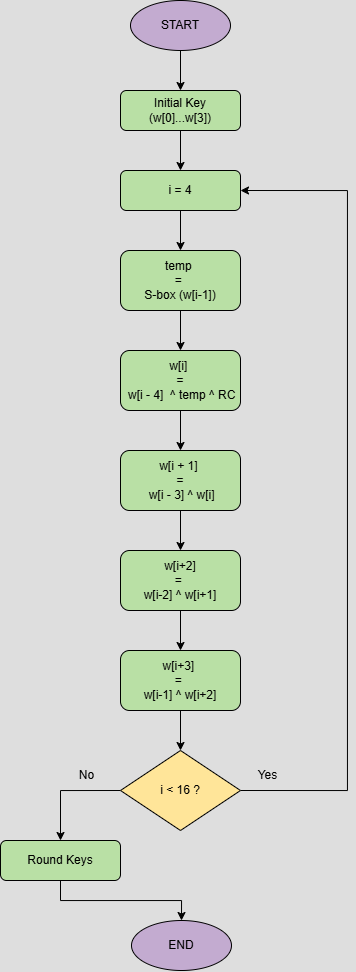

The diagram above was exported from draw.io. Its source (the exported page's mxGraphModel, read from the mxfile embedded in the PNG):
<mxGraphModel dx="827" dy="-1725" grid="1" gridSize="10" guides="1" tooltips="1" connect="1" arrows="1" fold="1" page="1" pageScale="1" pageWidth="850" pageHeight="1100" math="0" shadow="0">
  <root>
    <mxCell id="0" />
    <mxCell id="1" parent="0" />
    <mxCell id="BZoDUb9ferUfz82OH-0F-1" style="edgeStyle=orthogonalEdgeStyle;rounded=0;orthogonalLoop=1;jettySize=auto;html=1;exitX=0.5;exitY=1;exitDx=0;exitDy=0;entryX=0.5;entryY=0;entryDx=0;entryDy=0;strokeColor=light-dark(#000000,#000000);" edge="1" parent="1" source="BZoDUb9ferUfz82OH-0F-2" target="BZoDUb9ferUfz82OH-0F-4">
      <mxGeometry relative="1" as="geometry" />
    </mxCell>
    <mxCell id="BZoDUb9ferUfz82OH-0F-2" value="START" style="ellipse;whiteSpace=wrap;html=1;fillStyle=auto;fillColor=light-dark(#000000,#C3ABD0);fontColor=light-dark(#000000,#000000);strokeColor=light-dark(#000000,#000000);" vertex="1" parent="1">
      <mxGeometry x="313" y="2390" width="100" height="50" as="geometry" />
    </mxCell>
    <mxCell id="BZoDUb9ferUfz82OH-0F-3" style="edgeStyle=orthogonalEdgeStyle;rounded=0;orthogonalLoop=1;jettySize=auto;html=1;exitX=0.5;exitY=1;exitDx=0;exitDy=0;entryX=0.5;entryY=0;entryDx=0;entryDy=0;strokeColor=light-dark(#000000,#000000);" edge="1" parent="1" source="BZoDUb9ferUfz82OH-0F-4" target="BZoDUb9ferUfz82OH-0F-6">
      <mxGeometry relative="1" as="geometry" />
    </mxCell>
    <mxCell id="BZoDUb9ferUfz82OH-0F-4" value="Initial Key&lt;div&gt;(w[0]...w[3])&lt;/div&gt;" style="rounded=1;whiteSpace=wrap;html=1;fontSize=12;glass=0;strokeWidth=1;shadow=0;fontColor=light-dark(#000000,#000000);fillColor=light-dark(#FFFFFF,#B9E0A5);strokeColor=light-dark(#000000,#000000);" vertex="1" parent="1">
      <mxGeometry x="303" y="2480" width="120" height="40" as="geometry" />
    </mxCell>
    <mxCell id="BZoDUb9ferUfz82OH-0F-5" style="edgeStyle=orthogonalEdgeStyle;rounded=0;orthogonalLoop=1;jettySize=auto;html=1;exitX=0.5;exitY=1;exitDx=0;exitDy=0;entryX=0.5;entryY=0;entryDx=0;entryDy=0;strokeColor=light-dark(#000000,#000000);" edge="1" parent="1" source="BZoDUb9ferUfz82OH-0F-6" target="BZoDUb9ferUfz82OH-0F-8">
      <mxGeometry relative="1" as="geometry" />
    </mxCell>
    <mxCell id="BZoDUb9ferUfz82OH-0F-6" value="i = 4" style="rounded=1;whiteSpace=wrap;html=1;fontSize=12;glass=0;strokeWidth=1;shadow=0;fontColor=light-dark(#000000,#000000);fillColor=light-dark(#FFFFFF,#B9E0A5);strokeColor=light-dark(#000000,#000000);" vertex="1" parent="1">
      <mxGeometry x="303" y="2560" width="120" height="40" as="geometry" />
    </mxCell>
    <mxCell id="BZoDUb9ferUfz82OH-0F-7" style="edgeStyle=orthogonalEdgeStyle;rounded=0;orthogonalLoop=1;jettySize=auto;html=1;exitX=0.5;exitY=1;exitDx=0;exitDy=0;entryX=0.5;entryY=0;entryDx=0;entryDy=0;strokeColor=light-dark(#000000,#000000);" edge="1" parent="1" source="BZoDUb9ferUfz82OH-0F-8" target="BZoDUb9ferUfz82OH-0F-10">
      <mxGeometry relative="1" as="geometry" />
    </mxCell>
    <mxCell id="BZoDUb9ferUfz82OH-0F-8" value="temp&amp;nbsp;&lt;div&gt;=&amp;nbsp;&lt;/div&gt;&lt;div&gt;S-box&amp;nbsp;&lt;span style=&quot;background-color: transparent;&quot;&gt;(w[i-1])&lt;/span&gt;&lt;/div&gt;" style="rounded=1;whiteSpace=wrap;html=1;fontSize=12;glass=0;strokeWidth=1;shadow=0;fontColor=light-dark(#000000,#000000);fillColor=light-dark(#FFFFFF,#B9E0A5);strokeColor=light-dark(#000000,#000000);" vertex="1" parent="1">
      <mxGeometry x="303" y="2640" width="120" height="60" as="geometry" />
    </mxCell>
    <mxCell id="BZoDUb9ferUfz82OH-0F-9" style="edgeStyle=orthogonalEdgeStyle;rounded=0;orthogonalLoop=1;jettySize=auto;html=1;exitX=0.5;exitY=1;exitDx=0;exitDy=0;entryX=0.5;entryY=0;entryDx=0;entryDy=0;strokeColor=light-dark(#000000,#000000);" edge="1" parent="1" source="BZoDUb9ferUfz82OH-0F-10" target="BZoDUb9ferUfz82OH-0F-12">
      <mxGeometry relative="1" as="geometry" />
    </mxCell>
    <mxCell id="BZoDUb9ferUfz82OH-0F-10" value="w[i]&amp;nbsp;&lt;div&gt;=&lt;/div&gt;&lt;div&gt;&amp;nbsp;w[i - 4]&amp;nbsp;&amp;nbsp;&lt;span style=&quot;background-color: transparent;&quot;&gt;^ temp ^ RC&lt;/span&gt;&lt;/div&gt;" style="rounded=1;whiteSpace=wrap;html=1;fontSize=12;glass=0;strokeWidth=1;shadow=0;fontColor=light-dark(#000000,#000000);fillColor=light-dark(#FFFFFF,#B9E0A5);strokeColor=light-dark(#000000,#000000);" vertex="1" parent="1">
      <mxGeometry x="303" y="2740" width="120" height="60" as="geometry" />
    </mxCell>
    <mxCell id="BZoDUb9ferUfz82OH-0F-11" style="edgeStyle=orthogonalEdgeStyle;rounded=0;orthogonalLoop=1;jettySize=auto;html=1;exitX=0.5;exitY=1;exitDx=0;exitDy=0;entryX=0.5;entryY=0;entryDx=0;entryDy=0;strokeColor=light-dark(#000000,#000000);" edge="1" parent="1" source="BZoDUb9ferUfz82OH-0F-12" target="BZoDUb9ferUfz82OH-0F-14">
      <mxGeometry relative="1" as="geometry" />
    </mxCell>
    <mxCell id="BZoDUb9ferUfz82OH-0F-12" value="w[i + 1]&amp;nbsp;&lt;div&gt;=&lt;div&gt;&amp;nbsp;w[i - 3]&amp;nbsp;&lt;span style=&quot;background-color: transparent;&quot;&gt;^ w[i]&lt;/span&gt;&lt;/div&gt;&lt;/div&gt;" style="rounded=1;whiteSpace=wrap;html=1;fontSize=12;glass=0;strokeWidth=1;shadow=0;fontColor=light-dark(#000000,#000000);fillColor=light-dark(#FFFFFF,#B9E0A5);strokeColor=light-dark(#000000,#000000);" vertex="1" parent="1">
      <mxGeometry x="303" y="2840" width="120" height="60" as="geometry" />
    </mxCell>
    <mxCell id="BZoDUb9ferUfz82OH-0F-13" style="edgeStyle=orthogonalEdgeStyle;rounded=0;orthogonalLoop=1;jettySize=auto;html=1;exitX=0.5;exitY=1;exitDx=0;exitDy=0;entryX=0.5;entryY=0;entryDx=0;entryDy=0;strokeColor=light-dark(#000000,#000000);" edge="1" parent="1" source="BZoDUb9ferUfz82OH-0F-14" target="BZoDUb9ferUfz82OH-0F-16">
      <mxGeometry relative="1" as="geometry" />
    </mxCell>
    <mxCell id="BZoDUb9ferUfz82OH-0F-14" value="&amp;nbsp;w[i+2]&amp;nbsp;&lt;div&gt;=&amp;nbsp;&lt;div&gt;w[i-2] ^ w[i+1]&lt;/div&gt;&lt;/div&gt;" style="rounded=1;whiteSpace=wrap;html=1;fontSize=12;glass=0;strokeWidth=1;shadow=0;fontColor=light-dark(#000000,#000000);fillColor=light-dark(#FFFFFF,#B9E0A5);strokeColor=light-dark(#000000,#000000);" vertex="1" parent="1">
      <mxGeometry x="303" y="2940" width="120" height="60" as="geometry" />
    </mxCell>
    <mxCell id="BZoDUb9ferUfz82OH-0F-15" style="edgeStyle=orthogonalEdgeStyle;rounded=0;orthogonalLoop=1;jettySize=auto;html=1;exitX=0.5;exitY=1;exitDx=0;exitDy=0;entryX=0.5;entryY=0;entryDx=0;entryDy=0;strokeColor=light-dark(#000000,#000000);" edge="1" parent="1" source="BZoDUb9ferUfz82OH-0F-16" target="BZoDUb9ferUfz82OH-0F-19">
      <mxGeometry relative="1" as="geometry" />
    </mxCell>
    <mxCell id="BZoDUb9ferUfz82OH-0F-16" value="&lt;div&gt;w[i+3]&amp;nbsp;&lt;/div&gt;&lt;div&gt;=&amp;nbsp;&lt;/div&gt;&lt;div&gt;w[i-1] ^ w[i+2]&lt;/div&gt;" style="rounded=1;whiteSpace=wrap;html=1;fontSize=12;glass=0;strokeWidth=1;shadow=0;fontColor=light-dark(#000000,#000000);fillColor=light-dark(#FFFFFF,#B9E0A5);strokeColor=light-dark(#000000,#000000);" vertex="1" parent="1">
      <mxGeometry x="303" y="3040" width="120" height="60" as="geometry" />
    </mxCell>
    <mxCell id="BZoDUb9ferUfz82OH-0F-17" style="edgeStyle=orthogonalEdgeStyle;rounded=0;orthogonalLoop=1;jettySize=auto;html=1;exitX=0;exitY=0.5;exitDx=0;exitDy=0;entryX=0.5;entryY=0;entryDx=0;entryDy=0;strokeColor=light-dark(#000000,#000000);" edge="1" parent="1" source="BZoDUb9ferUfz82OH-0F-19" target="BZoDUb9ferUfz82OH-0F-21">
      <mxGeometry relative="1" as="geometry" />
    </mxCell>
    <mxCell id="BZoDUb9ferUfz82OH-0F-18" style="edgeStyle=orthogonalEdgeStyle;rounded=0;orthogonalLoop=1;jettySize=auto;html=1;exitX=1;exitY=0.5;exitDx=0;exitDy=0;strokeColor=light-dark(#000000,#000000);entryX=1;entryY=0.5;entryDx=0;entryDy=0;" edge="1" parent="1" source="BZoDUb9ferUfz82OH-0F-19" target="BZoDUb9ferUfz82OH-0F-6">
      <mxGeometry relative="1" as="geometry">
        <mxPoint x="540" y="2750" as="targetPoint" />
        <Array as="points">
          <mxPoint x="530" y="3180" />
          <mxPoint x="530" y="2580" />
        </Array>
      </mxGeometry>
    </mxCell>
    <mxCell id="BZoDUb9ferUfz82OH-0F-19" value="i &amp;lt; 16 ?" style="rhombus;whiteSpace=wrap;html=1;fillColor=light-dark(#FFFFFF,#FFE599);fontColor=light-dark(#000000,#000000);strokeColor=light-dark(#000000,#000000);" vertex="1" parent="1">
      <mxGeometry x="303" y="3140" width="120" height="80" as="geometry" />
    </mxCell>
    <mxCell id="BZoDUb9ferUfz82OH-0F-20" style="edgeStyle=orthogonalEdgeStyle;rounded=0;orthogonalLoop=1;jettySize=auto;html=1;exitX=0.5;exitY=1;exitDx=0;exitDy=0;entryX=0.5;entryY=0;entryDx=0;entryDy=0;strokeColor=light-dark(#000000,#000000);" edge="1" parent="1" source="BZoDUb9ferUfz82OH-0F-21" target="BZoDUb9ferUfz82OH-0F-22">
      <mxGeometry relative="1" as="geometry" />
    </mxCell>
    <mxCell id="BZoDUb9ferUfz82OH-0F-21" value="Round Keys" style="rounded=1;whiteSpace=wrap;html=1;fontSize=12;glass=0;strokeWidth=1;shadow=0;fontColor=light-dark(#000000,#000000);fillColor=light-dark(#FFFFFF,#B9E0A5);strokeColor=light-dark(#000000,#000000);" vertex="1" parent="1">
      <mxGeometry x="183" y="3230" width="120" height="40" as="geometry" />
    </mxCell>
    <mxCell id="BZoDUb9ferUfz82OH-0F-22" value="END" style="ellipse;whiteSpace=wrap;html=1;fillStyle=auto;fillColor=light-dark(#000000,#C3ABD0);fontColor=light-dark(#000000,#000000);strokeColor=light-dark(#000000,#000000);" vertex="1" parent="1">
      <mxGeometry x="314" y="3310" width="100" height="50" as="geometry" />
    </mxCell>
    <mxCell id="BZoDUb9ferUfz82OH-0F-24" value="Yes" style="text;html=1;align=center;verticalAlign=middle;resizable=0;points=[];autosize=1;strokeColor=none;fillColor=none;fontColor=light-dark(#000000,#000000);" vertex="1" parent="1">
      <mxGeometry x="430" y="3150" width="40" height="30" as="geometry" />
    </mxCell>
    <mxCell id="BZoDUb9ferUfz82OH-0F-25" value="&lt;font style=&quot;color: light-dark(rgb(0, 0, 0), rgb(0, 0, 0));&quot;&gt;No&lt;/font&gt;" style="text;html=1;align=center;verticalAlign=middle;resizable=0;points=[];autosize=1;strokeColor=none;fillColor=none;" vertex="1" parent="1">
      <mxGeometry x="249" y="3150" width="40" height="30" as="geometry" />
    </mxCell>
  </root>
</mxGraphModel>